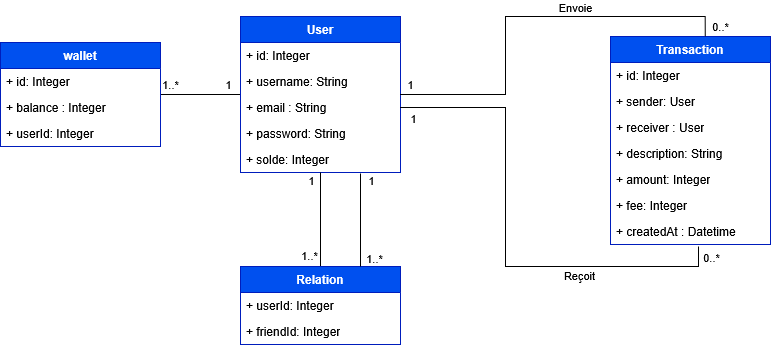

The diagram above was exported from draw.io. Its source (the exported page's mxGraphModel, read from the mxfile embedded in the PNG):
<mxGraphModel dx="1309" dy="690" grid="1" gridSize="10" guides="1" tooltips="1" connect="1" arrows="1" fold="1" page="1" pageScale="1" pageWidth="827" pageHeight="1169" math="0" shadow="0">
  <root>
    <mxCell id="0" />
    <mxCell id="1" parent="0" />
    <mxCell id="96_e9q60uUZBjlKo3NhA-54" edge="1" parent="1" source="rm2K9bIOpYId3e4Hseo1-11" style="edgeStyle=orthogonalEdgeStyle;rounded=0;orthogonalLoop=1;jettySize=auto;html=1;endArrow=none;endFill=0;" target="96_e9q60uUZBjlKo3NhA-47">
      <mxGeometry relative="1" as="geometry" />
    </mxCell>
    <mxCell id="mI-78A701LdrA9Jgk6rK-14" connectable="0" parent="96_e9q60uUZBjlKo3NhA-54" style="edgeLabel;html=1;align=center;verticalAlign=middle;resizable=0;points=[];" value="1..*" vertex="1">
      <mxGeometry relative="1" x="0.7729" y="-1" as="geometry">
        <mxPoint y="-10" as="offset" />
      </mxGeometry>
    </mxCell>
    <mxCell id="mI-78A701LdrA9Jgk6rK-15" connectable="0" parent="96_e9q60uUZBjlKo3NhA-54" style="edgeLabel;html=1;align=center;verticalAlign=middle;resizable=0;points=[];" value="&lt;div&gt;1&lt;/div&gt;" vertex="1">
      <mxGeometry relative="1" x="-0.6854" as="geometry">
        <mxPoint y="-11" as="offset" />
      </mxGeometry>
    </mxCell>
    <object label="&lt;div&gt;User&lt;/div&gt;&lt;div&gt;&lt;br&gt;&lt;/div&gt;&lt;div&gt;&lt;br&gt;&lt;/div&gt;" id="rm2K9bIOpYId3e4Hseo1-11">
      <mxCell parent="1" style="swimlane;fontStyle=1;align=center;verticalAlign=top;childLayout=stackLayout;horizontal=1;startSize=26;horizontalStack=0;resizeParent=1;resizeParentMax=0;resizeLast=0;collapsible=1;marginBottom=0;whiteSpace=wrap;html=1;fillColor=#0050ef;fontColor=#ffffff;strokeColor=#001DBC;" vertex="1">
        <mxGeometry height="156" width="160" x="260" y="160" as="geometry" />
      </mxCell>
    </object>
    <mxCell id="rm2K9bIOpYId3e4Hseo1-12" parent="rm2K9bIOpYId3e4Hseo1-11" style="text;strokeColor=none;fillColor=none;align=left;verticalAlign=top;spacingLeft=4;spacingRight=4;overflow=hidden;rotatable=0;points=[[0,0.5],[1,0.5]];portConstraint=eastwest;whiteSpace=wrap;html=1;" value="+ id: Integer" vertex="1">
      <mxGeometry height="26" width="160" y="26" as="geometry" />
    </mxCell>
    <mxCell id="rm2K9bIOpYId3e4Hseo1-55" parent="rm2K9bIOpYId3e4Hseo1-11" style="text;strokeColor=none;fillColor=none;align=left;verticalAlign=top;spacingLeft=4;spacingRight=4;overflow=hidden;rotatable=0;points=[[0,0.5],[1,0.5]];portConstraint=eastwest;whiteSpace=wrap;html=1;" value="+ username: String" vertex="1">
      <mxGeometry height="26" width="160" y="52" as="geometry" />
    </mxCell>
    <mxCell id="rm2K9bIOpYId3e4Hseo1-56" parent="rm2K9bIOpYId3e4Hseo1-11" style="text;strokeColor=none;fillColor=none;align=left;verticalAlign=top;spacingLeft=4;spacingRight=4;overflow=hidden;rotatable=0;points=[[0,0.5],[1,0.5]];portConstraint=eastwest;whiteSpace=wrap;html=1;" value="&lt;div&gt;+ email : String&lt;/div&gt;&lt;div&gt;&lt;br&gt;&lt;/div&gt;" vertex="1">
      <mxGeometry height="26" width="160" y="78" as="geometry" />
    </mxCell>
    <mxCell id="96_e9q60uUZBjlKo3NhA-2" parent="rm2K9bIOpYId3e4Hseo1-11" style="text;strokeColor=none;fillColor=none;align=left;verticalAlign=top;spacingLeft=4;spacingRight=4;overflow=hidden;rotatable=0;points=[[0,0.5],[1,0.5]];portConstraint=eastwest;whiteSpace=wrap;html=1;" value="+ password: String" vertex="1">
      <mxGeometry height="26" width="160" y="104" as="geometry" />
    </mxCell>
    <mxCell id="96_e9q60uUZBjlKo3NhA-9" parent="rm2K9bIOpYId3e4Hseo1-11" style="text;strokeColor=none;fillColor=none;align=left;verticalAlign=top;spacingLeft=4;spacingRight=4;overflow=hidden;rotatable=0;points=[[0,0.5],[1,0.5]];portConstraint=eastwest;whiteSpace=wrap;html=1;" value="+ solde: Integer" vertex="1">
      <mxGeometry height="26" width="160" y="130" as="geometry" />
    </mxCell>
    <object label="&lt;div&gt;Transaction&lt;/div&gt;&lt;div&gt;&lt;br&gt;&lt;/div&gt;&lt;div&gt;&lt;br&gt;&lt;/div&gt;" id="96_e9q60uUZBjlKo3NhA-3">
      <mxCell parent="1" style="swimlane;fontStyle=1;align=center;verticalAlign=top;childLayout=stackLayout;horizontal=1;startSize=26;horizontalStack=0;resizeParent=1;resizeParentMax=0;resizeLast=0;collapsible=1;marginBottom=0;whiteSpace=wrap;html=1;fillColor=#0050ef;fontColor=#ffffff;strokeColor=#001DBC;" vertex="1">
        <mxGeometry height="208" width="160" x="630" y="180" as="geometry" />
      </mxCell>
    </object>
    <mxCell id="96_e9q60uUZBjlKo3NhA-4" parent="96_e9q60uUZBjlKo3NhA-3" style="text;strokeColor=none;fillColor=none;align=left;verticalAlign=top;spacingLeft=4;spacingRight=4;overflow=hidden;rotatable=0;points=[[0,0.5],[1,0.5]];portConstraint=eastwest;whiteSpace=wrap;html=1;" value="+ id: Integer" vertex="1">
      <mxGeometry height="26" width="160" y="26" as="geometry" />
    </mxCell>
    <mxCell id="96_e9q60uUZBjlKo3NhA-5" parent="96_e9q60uUZBjlKo3NhA-3" style="text;strokeColor=none;fillColor=none;align=left;verticalAlign=top;spacingLeft=4;spacingRight=4;overflow=hidden;rotatable=0;points=[[0,0.5],[1,0.5]];portConstraint=eastwest;whiteSpace=wrap;html=1;" value="+ sender: User" vertex="1">
      <mxGeometry height="26" width="160" y="52" as="geometry" />
    </mxCell>
    <mxCell id="96_e9q60uUZBjlKo3NhA-6" parent="96_e9q60uUZBjlKo3NhA-3" style="text;strokeColor=none;fillColor=none;align=left;verticalAlign=top;spacingLeft=4;spacingRight=4;overflow=hidden;rotatable=0;points=[[0,0.5],[1,0.5]];portConstraint=eastwest;whiteSpace=wrap;html=1;" value="&lt;div&gt;+ receiver : User&lt;/div&gt;&lt;div&gt;&lt;br&gt;&lt;/div&gt;" vertex="1">
      <mxGeometry height="26" width="160" y="78" as="geometry" />
    </mxCell>
    <mxCell id="96_e9q60uUZBjlKo3NhA-7" parent="96_e9q60uUZBjlKo3NhA-3" style="text;strokeColor=none;fillColor=none;align=left;verticalAlign=top;spacingLeft=4;spacingRight=4;overflow=hidden;rotatable=0;points=[[0,0.5],[1,0.5]];portConstraint=eastwest;whiteSpace=wrap;html=1;" value="+ description: String" vertex="1">
      <mxGeometry height="26" width="160" y="104" as="geometry" />
    </mxCell>
    <mxCell id="96_e9q60uUZBjlKo3NhA-8" parent="96_e9q60uUZBjlKo3NhA-3" style="text;strokeColor=none;fillColor=none;align=left;verticalAlign=top;spacingLeft=4;spacingRight=4;overflow=hidden;rotatable=0;points=[[0,0.5],[1,0.5]];portConstraint=eastwest;whiteSpace=wrap;html=1;" value="+ amount: Integer" vertex="1">
      <mxGeometry height="26" width="160" y="130" as="geometry" />
    </mxCell>
    <mxCell id="96_e9q60uUZBjlKo3NhA-12" parent="96_e9q60uUZBjlKo3NhA-3" style="text;strokeColor=none;fillColor=none;align=left;verticalAlign=top;spacingLeft=4;spacingRight=4;overflow=hidden;rotatable=0;points=[[0,0.5],[1,0.5]];portConstraint=eastwest;whiteSpace=wrap;html=1;" value="+ fee: Integer" vertex="1">
      <mxGeometry height="26" width="160" y="156" as="geometry" />
    </mxCell>
    <mxCell id="UoOG8XygfDTMwHiA9r8P-1" parent="96_e9q60uUZBjlKo3NhA-3" style="text;strokeColor=none;fillColor=none;align=left;verticalAlign=top;spacingLeft=4;spacingRight=4;overflow=hidden;rotatable=0;points=[[0,0.5],[1,0.5]];portConstraint=eastwest;whiteSpace=wrap;html=1;" value="&lt;div&gt;+ createdAt : Datetime&lt;/div&gt;&lt;div&gt;&lt;br&gt;&lt;/div&gt;" vertex="1">
      <mxGeometry height="26" width="160" y="182" as="geometry" />
    </mxCell>
    <object label="wallet" id="96_e9q60uUZBjlKo3NhA-47">
      <mxCell parent="1" style="swimlane;fontStyle=1;align=center;verticalAlign=top;childLayout=stackLayout;horizontal=1;startSize=26;horizontalStack=0;resizeParent=1;resizeParentMax=0;resizeLast=0;collapsible=1;marginBottom=0;whiteSpace=wrap;html=1;fillColor=#0050ef;fontColor=#ffffff;strokeColor=#001DBC;" vertex="1">
        <mxGeometry height="104" width="160" x="20" y="186" as="geometry" />
      </mxCell>
    </object>
    <mxCell id="96_e9q60uUZBjlKo3NhA-48" parent="96_e9q60uUZBjlKo3NhA-47" style="text;strokeColor=none;fillColor=none;align=left;verticalAlign=top;spacingLeft=4;spacingRight=4;overflow=hidden;rotatable=0;points=[[0,0.5],[1,0.5]];portConstraint=eastwest;whiteSpace=wrap;html=1;" value="+ id: Integer" vertex="1">
      <mxGeometry height="26" width="160" y="26" as="geometry" />
    </mxCell>
    <mxCell id="96_e9q60uUZBjlKo3NhA-49" parent="96_e9q60uUZBjlKo3NhA-47" style="text;strokeColor=none;fillColor=none;align=left;verticalAlign=top;spacingLeft=4;spacingRight=4;overflow=hidden;rotatable=0;points=[[0,0.5],[1,0.5]];portConstraint=eastwest;whiteSpace=wrap;html=1;" value="+ balance : Integer" vertex="1">
      <mxGeometry height="26" width="160" y="52" as="geometry" />
    </mxCell>
    <mxCell id="96_e9q60uUZBjlKo3NhA-50" parent="96_e9q60uUZBjlKo3NhA-47" style="text;strokeColor=none;fillColor=none;align=left;verticalAlign=top;spacingLeft=4;spacingRight=4;overflow=hidden;rotatable=0;points=[[0,0.5],[1,0.5]];portConstraint=eastwest;whiteSpace=wrap;html=1;" value="&lt;div&gt;+ userId: Integer&lt;/div&gt;" vertex="1">
      <mxGeometry height="26" width="160" y="78" as="geometry" />
    </mxCell>
    <mxCell id="96_e9q60uUZBjlKo3NhA-55" edge="1" parent="1" source="rm2K9bIOpYId3e4Hseo1-11" style="edgeStyle=orthogonalEdgeStyle;rounded=0;orthogonalLoop=1;jettySize=auto;html=1;entryX=0.592;entryY=0;entryDx=0;entryDy=0;entryPerimeter=0;endArrow=none;endFill=0;" target="96_e9q60uUZBjlKo3NhA-3">
      <mxGeometry relative="1" as="geometry" />
    </mxCell>
    <mxCell id="96_e9q60uUZBjlKo3NhA-57" connectable="0" parent="96_e9q60uUZBjlKo3NhA-55" style="edgeLabel;html=1;align=center;verticalAlign=middle;resizable=0;points=[];" value="Envoie" vertex="1">
      <mxGeometry relative="1" x="-0.1511" as="geometry">
        <mxPoint x="69" y="-22" as="offset" />
      </mxGeometry>
    </mxCell>
    <mxCell id="mI-78A701LdrA9Jgk6rK-16" connectable="0" parent="96_e9q60uUZBjlKo3NhA-55" style="edgeLabel;html=1;align=center;verticalAlign=middle;resizable=0;points=[];" value="1" vertex="1">
      <mxGeometry relative="1" x="-0.9549" y="-1" as="geometry">
        <mxPoint y="-12" as="offset" />
      </mxGeometry>
    </mxCell>
    <mxCell id="mI-78A701LdrA9Jgk6rK-17" connectable="0" parent="96_e9q60uUZBjlKo3NhA-55" style="edgeLabel;html=1;align=center;verticalAlign=middle;resizable=0;points=[];" value="&lt;div&gt;0..*&lt;/div&gt;" vertex="1">
      <mxGeometry relative="1" x="0.9491" y="-1" as="geometry">
        <mxPoint x="16" as="offset" />
      </mxGeometry>
    </mxCell>
    <mxCell id="mI-78A701LdrA9Jgk6rK-7" edge="1" parent="1" source="96_e9q60uUZBjlKo3NhA-61" style="edgeStyle=orthogonalEdgeStyle;rounded=0;orthogonalLoop=1;jettySize=auto;html=1;exitX=0.5;exitY=0;exitDx=0;exitDy=0;endArrow=none;endFill=0;" target="rm2K9bIOpYId3e4Hseo1-11">
      <mxGeometry relative="1" as="geometry" />
    </mxCell>
    <mxCell id="mI-78A701LdrA9Jgk6rK-9" connectable="0" parent="mI-78A701LdrA9Jgk6rK-7" style="edgeLabel;html=1;align=center;verticalAlign=middle;resizable=0;points=[];" value="1" vertex="1">
      <mxGeometry relative="1" x="0.7074" as="geometry">
        <mxPoint x="-10" y="-7" as="offset" />
      </mxGeometry>
    </mxCell>
    <mxCell id="mI-78A701LdrA9Jgk6rK-10" connectable="0" parent="mI-78A701LdrA9Jgk6rK-7" style="edgeLabel;html=1;align=center;verticalAlign=middle;resizable=0;points=[];" value="1..*" vertex="1">
      <mxGeometry relative="1" x="-0.7465" as="geometry">
        <mxPoint x="-12" as="offset" />
      </mxGeometry>
    </mxCell>
    <object label="&lt;div&gt;Relation&lt;/div&gt;&lt;div&gt;&lt;br&gt;&lt;/div&gt;&lt;div&gt;&lt;br&gt;&lt;/div&gt;" id="96_e9q60uUZBjlKo3NhA-61">
      <mxCell parent="1" style="swimlane;fontStyle=1;align=center;verticalAlign=top;childLayout=stackLayout;horizontal=1;startSize=26;horizontalStack=0;resizeParent=1;resizeParentMax=0;resizeLast=0;collapsible=1;marginBottom=0;whiteSpace=wrap;html=1;fillColor=#0050ef;fontColor=#ffffff;strokeColor=#001DBC;" vertex="1">
        <mxGeometry height="78" width="160" x="260" y="410" as="geometry" />
      </mxCell>
    </object>
    <mxCell id="96_e9q60uUZBjlKo3NhA-62" parent="96_e9q60uUZBjlKo3NhA-61" style="text;strokeColor=none;fillColor=none;align=left;verticalAlign=top;spacingLeft=4;spacingRight=4;overflow=hidden;rotatable=0;points=[[0,0.5],[1,0.5]];portConstraint=eastwest;whiteSpace=wrap;html=1;" value="+ userId: Integer" vertex="1">
      <mxGeometry height="26" width="160" y="26" as="geometry" />
    </mxCell>
    <mxCell id="96_e9q60uUZBjlKo3NhA-63" parent="96_e9q60uUZBjlKo3NhA-61" style="text;strokeColor=none;fillColor=none;align=left;verticalAlign=top;spacingLeft=4;spacingRight=4;overflow=hidden;rotatable=0;points=[[0,0.5],[1,0.5]];portConstraint=eastwest;whiteSpace=wrap;html=1;" value="+ friendId: Integer" vertex="1">
      <mxGeometry height="26" width="160" y="52" as="geometry" />
    </mxCell>
    <mxCell id="mI-78A701LdrA9Jgk6rK-8" edge="1" parent="1" source="96_e9q60uUZBjlKo3NhA-61" style="edgeStyle=orthogonalEdgeStyle;rounded=0;orthogonalLoop=1;jettySize=auto;html=1;exitX=0.75;exitY=0;exitDx=0;exitDy=0;endArrow=none;endFill=0;">
      <mxGeometry relative="1" as="geometry">
        <Array as="points">
          <mxPoint x="380" y="317" />
        </Array>
        <mxPoint x="380" y="317" as="targetPoint" />
      </mxGeometry>
    </mxCell>
    <mxCell id="mI-78A701LdrA9Jgk6rK-12" connectable="0" parent="mI-78A701LdrA9Jgk6rK-8" style="edgeLabel;html=1;align=center;verticalAlign=middle;resizable=0;points=[];" value="&lt;div&gt;1&lt;/div&gt;" vertex="1">
      <mxGeometry relative="1" x="0.7616" y="-1" as="geometry">
        <mxPoint x="9" y="-5" as="offset" />
      </mxGeometry>
    </mxCell>
    <mxCell id="mI-78A701LdrA9Jgk6rK-13" connectable="0" parent="mI-78A701LdrA9Jgk6rK-8" style="edgeLabel;html=1;align=center;verticalAlign=middle;resizable=0;points=[];" value="1..*" vertex="1">
      <mxGeometry relative="1" x="-0.7975" y="-1" as="geometry">
        <mxPoint x="12" as="offset" />
      </mxGeometry>
    </mxCell>
    <mxCell id="mI-78A701LdrA9Jgk6rK-18" edge="1" parent="1" source="rm2K9bIOpYId3e4Hseo1-56" style="edgeStyle=orthogonalEdgeStyle;rounded=0;orthogonalLoop=1;jettySize=auto;html=1;endArrow=none;endFill=0;">
      <mxGeometry relative="1" as="geometry">
        <Array as="points">
          <mxPoint x="525" y="251" />
          <mxPoint x="525" y="410" />
          <mxPoint x="718" y="410" />
        </Array>
        <mxPoint x="718" y="390" as="targetPoint" />
      </mxGeometry>
    </mxCell>
    <mxCell id="mI-78A701LdrA9Jgk6rK-19" connectable="0" parent="mI-78A701LdrA9Jgk6rK-18" style="edgeLabel;html=1;align=center;verticalAlign=middle;resizable=0;points=[];" value="&lt;div&gt;1&lt;/div&gt;" vertex="1">
      <mxGeometry relative="1" x="-0.9409" y="1" as="geometry">
        <mxPoint x="-2" y="11" as="offset" />
      </mxGeometry>
    </mxCell>
    <mxCell id="mI-78A701LdrA9Jgk6rK-20" connectable="0" parent="mI-78A701LdrA9Jgk6rK-18" style="edgeLabel;html=1;align=center;verticalAlign=middle;resizable=0;points=[];" value="&lt;div&gt;0..*&lt;/div&gt;" vertex="1">
      <mxGeometry relative="1" x="0.9596" as="geometry">
        <mxPoint x="12" as="offset" />
      </mxGeometry>
    </mxCell>
    <mxCell id="mI-78A701LdrA9Jgk6rK-21" connectable="0" parent="mI-78A701LdrA9Jgk6rK-18" style="edgeLabel;html=1;align=center;verticalAlign=middle;resizable=0;points=[];" value="&lt;div&gt;Reçoit&lt;/div&gt;" vertex="1">
      <mxGeometry relative="1" x="0.4126" y="-1" as="geometry">
        <mxPoint y="7" as="offset" />
      </mxGeometry>
    </mxCell>
  </root>
</mxGraphModel>